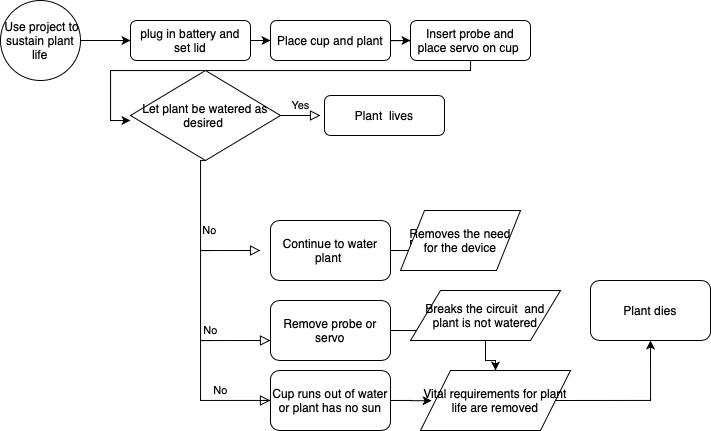

The diagram above was exported from draw.io. Its source (the exported page's mxGraphModel, read from the mxfile embedded in the PNG):
<mxGraphModel dx="1113" dy="779" grid="1" gridSize="10" guides="1" tooltips="1" connect="1" arrows="1" fold="1" page="1" pageScale="1" pageWidth="827" pageHeight="1169" math="0" shadow="0">
  <root>
    <mxCell id="WIyWlLk6GJQsqaUBKTNV-0" />
    <mxCell id="WIyWlLk6GJQsqaUBKTNV-1" parent="WIyWlLk6GJQsqaUBKTNV-0" />
    <mxCell id="-RMT9pZpZqC8h9Iq-d05-3" style="edgeStyle=orthogonalEdgeStyle;rounded=0;orthogonalLoop=1;jettySize=auto;html=1;exitX=1;exitY=0.5;exitDx=0;exitDy=0;entryX=0;entryY=0.5;entryDx=0;entryDy=0;" edge="1" parent="WIyWlLk6GJQsqaUBKTNV-1" source="WIyWlLk6GJQsqaUBKTNV-3" target="WIyWlLk6GJQsqaUBKTNV-7">
      <mxGeometry relative="1" as="geometry" />
    </mxCell>
    <mxCell id="WIyWlLk6GJQsqaUBKTNV-3" value="plug in battery and set lid" style="rounded=1;whiteSpace=wrap;html=1;fontSize=12;glass=0;strokeWidth=1;shadow=0;" parent="WIyWlLk6GJQsqaUBKTNV-1" vertex="1">
      <mxGeometry x="160" y="80" width="120" height="40" as="geometry" />
    </mxCell>
    <mxCell id="-RMT9pZpZqC8h9Iq-d05-5" style="edgeStyle=orthogonalEdgeStyle;rounded=0;orthogonalLoop=1;jettySize=auto;html=1;entryX=0;entryY=0.5;entryDx=0;entryDy=0;" edge="1" parent="WIyWlLk6GJQsqaUBKTNV-1" source="WIyWlLk6GJQsqaUBKTNV-7" target="-RMT9pZpZqC8h9Iq-d05-4">
      <mxGeometry relative="1" as="geometry" />
    </mxCell>
    <mxCell id="WIyWlLk6GJQsqaUBKTNV-7" value="Place cup and plant" style="rounded=1;whiteSpace=wrap;html=1;fontSize=12;glass=0;strokeWidth=1;shadow=0;" parent="WIyWlLk6GJQsqaUBKTNV-1" vertex="1">
      <mxGeometry x="300" y="80" width="120" height="40" as="geometry" />
    </mxCell>
    <mxCell id="WIyWlLk6GJQsqaUBKTNV-8" value="No" style="rounded=0;html=1;jettySize=auto;orthogonalLoop=1;fontSize=11;endArrow=block;endFill=0;endSize=8;strokeWidth=1;shadow=0;labelBackgroundColor=none;edgeStyle=orthogonalEdgeStyle;exitX=0.5;exitY=1;exitDx=0;exitDy=0;" parent="WIyWlLk6GJQsqaUBKTNV-1" source="-RMT9pZpZqC8h9Iq-d05-9" edge="1">
      <mxGeometry x="0.3333" y="20" relative="1" as="geometry">
        <mxPoint as="offset" />
        <mxPoint x="220" y="370" as="sourcePoint" />
        <mxPoint x="290" y="310" as="targetPoint" />
        <Array as="points">
          <mxPoint x="230" y="220" />
          <mxPoint x="230" y="310" />
        </Array>
      </mxGeometry>
    </mxCell>
    <mxCell id="-RMT9pZpZqC8h9Iq-d05-1" style="edgeStyle=orthogonalEdgeStyle;rounded=0;orthogonalLoop=1;jettySize=auto;html=1;entryX=0;entryY=0.5;entryDx=0;entryDy=0;" edge="1" parent="WIyWlLk6GJQsqaUBKTNV-1" source="-RMT9pZpZqC8h9Iq-d05-0" target="WIyWlLk6GJQsqaUBKTNV-3">
      <mxGeometry relative="1" as="geometry" />
    </mxCell>
    <mxCell id="-RMT9pZpZqC8h9Iq-d05-0" value="&amp;nbsp;Use project to sustain plant life" style="ellipse;whiteSpace=wrap;html=1;aspect=fixed;" vertex="1" parent="WIyWlLk6GJQsqaUBKTNV-1">
      <mxGeometry x="30" y="60" width="80" height="80" as="geometry" />
    </mxCell>
    <mxCell id="-RMT9pZpZqC8h9Iq-d05-7" style="edgeStyle=orthogonalEdgeStyle;rounded=0;orthogonalLoop=1;jettySize=auto;html=1;entryX=0;entryY=0.5;entryDx=0;entryDy=0;" edge="1" parent="WIyWlLk6GJQsqaUBKTNV-1" source="-RMT9pZpZqC8h9Iq-d05-4">
      <mxGeometry relative="1" as="geometry">
        <mxPoint x="160" y="180" as="targetPoint" />
        <Array as="points">
          <mxPoint x="500" y="130" />
          <mxPoint x="140" y="130" />
          <mxPoint x="140" y="180" />
        </Array>
      </mxGeometry>
    </mxCell>
    <mxCell id="-RMT9pZpZqC8h9Iq-d05-4" value="Insert probe and place servo on cup&amp;nbsp;" style="rounded=1;whiteSpace=wrap;html=1;fontSize=12;glass=0;strokeWidth=1;shadow=0;" vertex="1" parent="WIyWlLk6GJQsqaUBKTNV-1">
      <mxGeometry x="440" y="80" width="120" height="40" as="geometry" />
    </mxCell>
    <mxCell id="-RMT9pZpZqC8h9Iq-d05-9" value="&lt;span style=&quot;white-space: normal&quot;&gt;Let plant be watered as desired&amp;nbsp;&lt;/span&gt;" style="rhombus;whiteSpace=wrap;html=1;" vertex="1" parent="WIyWlLk6GJQsqaUBKTNV-1">
      <mxGeometry x="160" y="130" width="150" height="90" as="geometry" />
    </mxCell>
    <mxCell id="-RMT9pZpZqC8h9Iq-d05-10" value="Yes" style="edgeStyle=orthogonalEdgeStyle;rounded=0;html=1;jettySize=auto;orthogonalLoop=1;fontSize=11;endArrow=block;endFill=0;endSize=8;strokeWidth=1;shadow=0;labelBackgroundColor=none;exitX=1;exitY=0.5;exitDx=0;exitDy=0;" edge="1" parent="WIyWlLk6GJQsqaUBKTNV-1" source="-RMT9pZpZqC8h9Iq-d05-9">
      <mxGeometry y="10" relative="1" as="geometry">
        <mxPoint as="offset" />
        <mxPoint x="280" y="340" as="sourcePoint" />
        <mxPoint x="350" y="175" as="targetPoint" />
        <Array as="points">
          <mxPoint x="320" y="175" />
          <mxPoint x="320" y="175" />
        </Array>
      </mxGeometry>
    </mxCell>
    <mxCell id="-RMT9pZpZqC8h9Iq-d05-11" value="Plant &amp;nbsp;lives" style="rounded=1;whiteSpace=wrap;html=1;fontSize=12;glass=0;strokeWidth=1;shadow=0;" vertex="1" parent="WIyWlLk6GJQsqaUBKTNV-1">
      <mxGeometry x="354" y="155" width="120" height="40" as="geometry" />
    </mxCell>
    <mxCell id="-RMT9pZpZqC8h9Iq-d05-22" style="edgeStyle=orthogonalEdgeStyle;rounded=0;orthogonalLoop=1;jettySize=auto;html=1;exitX=1;exitY=0.5;exitDx=0;exitDy=0;" edge="1" parent="WIyWlLk6GJQsqaUBKTNV-1" source="-RMT9pZpZqC8h9Iq-d05-12" target="-RMT9pZpZqC8h9Iq-d05-21">
      <mxGeometry relative="1" as="geometry" />
    </mxCell>
    <mxCell id="-RMT9pZpZqC8h9Iq-d05-12" value="Continue to water plant&amp;nbsp;" style="rounded=1;whiteSpace=wrap;html=1;" vertex="1" parent="WIyWlLk6GJQsqaUBKTNV-1">
      <mxGeometry x="300" y="280" width="120" height="60" as="geometry" />
    </mxCell>
    <mxCell id="-RMT9pZpZqC8h9Iq-d05-25" style="edgeStyle=orthogonalEdgeStyle;rounded=0;orthogonalLoop=1;jettySize=auto;html=1;exitX=1;exitY=0.5;exitDx=0;exitDy=0;entryX=0;entryY=0.75;entryDx=0;entryDy=0;" edge="1" parent="WIyWlLk6GJQsqaUBKTNV-1" source="-RMT9pZpZqC8h9Iq-d05-13" target="-RMT9pZpZqC8h9Iq-d05-23">
      <mxGeometry relative="1" as="geometry" />
    </mxCell>
    <mxCell id="-RMT9pZpZqC8h9Iq-d05-13" value="Remove probe or servo" style="rounded=1;whiteSpace=wrap;html=1;" vertex="1" parent="WIyWlLk6GJQsqaUBKTNV-1">
      <mxGeometry x="300" y="360" width="120" height="60" as="geometry" />
    </mxCell>
    <mxCell id="-RMT9pZpZqC8h9Iq-d05-19" style="edgeStyle=orthogonalEdgeStyle;rounded=0;orthogonalLoop=1;jettySize=auto;html=1;exitX=1;exitY=0.5;exitDx=0;exitDy=0;entryX=0.074;entryY=0.504;entryDx=0;entryDy=0;entryPerimeter=0;" edge="1" parent="WIyWlLk6GJQsqaUBKTNV-1" source="-RMT9pZpZqC8h9Iq-d05-14" target="-RMT9pZpZqC8h9Iq-d05-18">
      <mxGeometry relative="1" as="geometry" />
    </mxCell>
    <mxCell id="-RMT9pZpZqC8h9Iq-d05-14" value="Cup runs out of water or plant has no sun" style="rounded=1;whiteSpace=wrap;html=1;" vertex="1" parent="WIyWlLk6GJQsqaUBKTNV-1">
      <mxGeometry x="300" y="430" width="120" height="60" as="geometry" />
    </mxCell>
    <mxCell id="-RMT9pZpZqC8h9Iq-d05-15" value="No" style="rounded=0;html=1;jettySize=auto;orthogonalLoop=1;fontSize=11;endArrow=block;endFill=0;endSize=8;strokeWidth=1;shadow=0;labelBackgroundColor=none;edgeStyle=orthogonalEdgeStyle;" edge="1" parent="WIyWlLk6GJQsqaUBKTNV-1">
      <mxGeometry x="0.0588" y="10" relative="1" as="geometry">
        <mxPoint as="offset" />
        <mxPoint x="240" y="310" as="sourcePoint" />
        <mxPoint x="300" y="400" as="targetPoint" />
        <Array as="points">
          <mxPoint x="230" y="310" />
          <mxPoint x="230" y="400" />
        </Array>
      </mxGeometry>
    </mxCell>
    <mxCell id="-RMT9pZpZqC8h9Iq-d05-16" value="No" style="rounded=0;html=1;jettySize=auto;orthogonalLoop=1;fontSize=11;endArrow=block;endFill=0;endSize=8;strokeWidth=1;shadow=0;labelBackgroundColor=none;edgeStyle=orthogonalEdgeStyle;" edge="1" parent="WIyWlLk6GJQsqaUBKTNV-1">
      <mxGeometry x="0.2857" y="10" relative="1" as="geometry">
        <mxPoint as="offset" />
        <mxPoint x="240" y="400" as="sourcePoint" />
        <mxPoint x="300" y="460" as="targetPoint" />
        <Array as="points">
          <mxPoint x="230" y="400" />
          <mxPoint x="230" y="460" />
          <mxPoint x="300" y="460" />
        </Array>
      </mxGeometry>
    </mxCell>
    <mxCell id="-RMT9pZpZqC8h9Iq-d05-17" value="Plant dies" style="rounded=1;whiteSpace=wrap;html=1;" vertex="1" parent="WIyWlLk6GJQsqaUBKTNV-1">
      <mxGeometry x="620" y="340" width="120" height="60" as="geometry" />
    </mxCell>
    <mxCell id="-RMT9pZpZqC8h9Iq-d05-20" style="edgeStyle=orthogonalEdgeStyle;rounded=0;orthogonalLoop=1;jettySize=auto;html=1;exitX=1;exitY=0.5;exitDx=0;exitDy=0;entryX=0.5;entryY=1;entryDx=0;entryDy=0;" edge="1" parent="WIyWlLk6GJQsqaUBKTNV-1" source="-RMT9pZpZqC8h9Iq-d05-18" target="-RMT9pZpZqC8h9Iq-d05-17">
      <mxGeometry relative="1" as="geometry" />
    </mxCell>
    <mxCell id="-RMT9pZpZqC8h9Iq-d05-18" value="Vital requirements for plant life are removed" style="shape=parallelogram;perimeter=parallelogramPerimeter;whiteSpace=wrap;html=1;" vertex="1" parent="WIyWlLk6GJQsqaUBKTNV-1">
      <mxGeometry x="450" y="430" width="150" height="60" as="geometry" />
    </mxCell>
    <mxCell id="-RMT9pZpZqC8h9Iq-d05-21" value="Removes the need for the device" style="shape=parallelogram;perimeter=parallelogramPerimeter;whiteSpace=wrap;html=1;" vertex="1" parent="WIyWlLk6GJQsqaUBKTNV-1">
      <mxGeometry x="430" y="270" width="120" height="60" as="geometry" />
    </mxCell>
    <mxCell id="-RMT9pZpZqC8h9Iq-d05-24" style="edgeStyle=orthogonalEdgeStyle;rounded=0;orthogonalLoop=1;jettySize=auto;html=1;" edge="1" parent="WIyWlLk6GJQsqaUBKTNV-1" source="-RMT9pZpZqC8h9Iq-d05-23" target="-RMT9pZpZqC8h9Iq-d05-18">
      <mxGeometry relative="1" as="geometry" />
    </mxCell>
    <mxCell id="-RMT9pZpZqC8h9Iq-d05-23" value="Breaks the circuit &amp;nbsp;and plant is not watered" style="shape=parallelogram;perimeter=parallelogramPerimeter;whiteSpace=wrap;html=1;" vertex="1" parent="WIyWlLk6GJQsqaUBKTNV-1">
      <mxGeometry x="440" y="350" width="150" height="50" as="geometry" />
    </mxCell>
  </root>
</mxGraphModel>